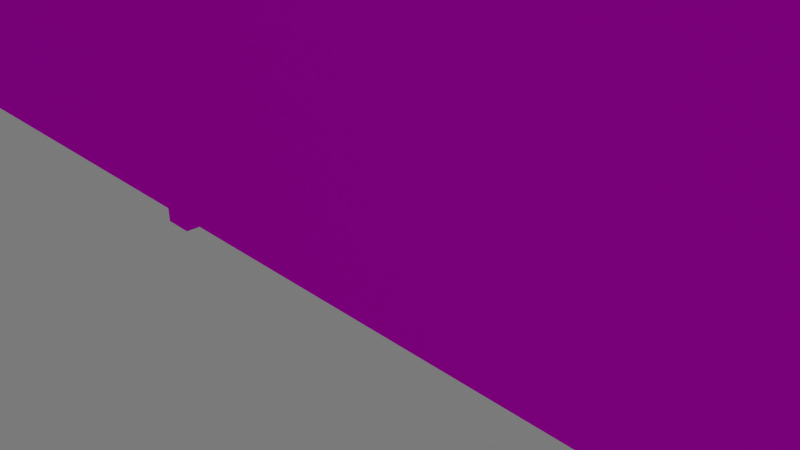 # Source: cabinet2_back_uni.blend  (saved by Blender 2.75.0; exported with 4.5.12 LTS)
import bpy
from mathutils import Matrix  # noqa: F401  (used for matrix-valued properties, if any)

bpy.ops.wm.read_factory_settings(use_empty=True)
scene = bpy.context.scene
scene.name = 'Scene'

# ---- collections
col_collection_1 = bpy.data.collections.new('Collection 1'); scene.collection.children.link(col_collection_1)

# ---- images (referenced by path relative to the original .blend; pixels are not part of the script)
import os
ASSET_DIR = os.environ.get("B2B_ASSET_DIR", "")  # directory of the original .blend (textures are referenced by path, not embedded)
HERE = os.path.dirname(os.path.abspath(__file__))  # packed textures are extracted next to this script under _unpacked/

def load_image(name, relpath, width, height, colorspace="sRGB"):
    """Load a texture the original file referenced (path relative to the .blend, or extracted next to this script)."""
    p = next((c for c in (os.path.join(HERE, relpath), os.path.join(ASSET_DIR, relpath)) if relpath and os.path.exists(c)), "")
    if p:
        img = bpy.data.images.load(p, check_existing=True)
        img.name = name
    else:  # same state as the original file: an image datablock whose file is absent (Cycles renders it pink)
        img = bpy.data.images.new(name, width, height)
        img.source = "FILE"
        img.filepath = "//" + (relpath or name)
    img.colorspace_settings.name = colorspace
    return img
img_shelf_texture_jpg = load_image('shelf_texture.jpg', 'images/shelf_texture.jpg', 1024, 1024, 'sRGB')

# ---- materials (node trees are filled in below, after node groups)
mat_wood_text = bpy.data.materials.new('Wood_text')
mat_wood_text.alpha_threshold = 0.0
mat_wood_text.roughness = 0.5

# ---- material node trees
mat_wood_text.use_nodes = True; mat_wood_text.node_tree.nodes.clear()
_N = mat_wood_text.node_tree.nodes; _L = mat_wood_text.node_tree.links
n0 = _N.new('ShaderNodeBsdfDiffuse'); n0.name = 'Diffuse BSDF'; n0.location = (76, 359)
n1 = _N.new('ShaderNodeOutputMaterial'); n1.name = 'Material Output'; n1.location = (573, 307)
n2 = _N.new('ShaderNodeMixShader'); n2.name = 'Mix Shader'; n2.location = (345, 332)
n3 = _N.new('ShaderNodeBsdfAnisotropic'); n3.name = 'Glossy BSDF'; n3.location = (107, 157)
n3.distribution = 'GGX'
n3.inputs[1].default_value = 0.4472
n4 = _N.new('ShaderNodeTexImage'); n4.name = 'Image Texture'; n4.location = (-241, 352)
n4.width = 140
n4.image = img_shelf_texture_jpg
_L.new(n0.outputs[0], n2.inputs[1])
_L.new(n4.outputs[0], n0.inputs[0])
_L.new(n2.outputs[0], n1.inputs[0])
_L.new(n4.outputs[0], n3.inputs[0])
_L.new(n3.outputs[0], n2.inputs[2])
n1.is_active_output = True

# ---- world
world_world = bpy.data.worlds.new('World'); scene.world = world_world
world_world.use_nodes = True; world_world.node_tree.nodes.clear()
_N = world_world.node_tree.nodes; _L = world_world.node_tree.links
n0 = _N.new('ShaderNodeOutputWorld'); n0.name = 'World Output'; n0.location = (300, 300)
n1 = _N.new('ShaderNodeBackground'); n1.name = 'Background'; n1.location = (10, 300)
n1.inputs[0].default_value = (0.196, 0.196, 0.196, 1.0)
_L.new(n1.outputs[0], n0.inputs[0])
n0.is_active_output = True
world_world.color = (0.05088, 0.05088, 0.05088)
world_world.use_sun_shadow = False
world_world.sun_shadow_jitter_overblur = 0.0
world_world.cycles.sampling_method = 'MANUAL'
world_world.cycles.sample_map_resolution = 256

# ---- cameras
cam_camera = bpy.data.cameras.new('Camera')
cam_camera.clip_end = 100.0
cam_camera.lens = 35.0
cam_camera.sensor_width = 32.0
cam_camera.sensor_height = 18.0
cam_camera.ortho_scale = 7.314
cam_camera.dof.focus_distance = 0.0

# ---- lights
light_lamp = bpy.data.lights.new('Lamp', 'SUN')
light_lamp.transmission_factor = 0.0
light_lamp.cutoff_distance = 30.0
light_lamp.angle = 0.1993
light_lamp.energy = 1.0
light_lamp.shadow_buffer_clip_start = 1.001
light_lamp.shadow_soft_size = 0.1
light_lamp.shadow_cascade_max_distance = 1000.0
light_lamp.cycles.use_multiple_importance_sampling = False

# ---- meshes
me_circle = bpy.data.meshes.new('Circle')
me_circle.from_pydata([(-12.86, -16.18, 0.09648), (12.76, -16.18, 0.09648), (-12.86, -0.6116, 0.09648), (12.76, -0.6116, 0.09648), (12.98, -0.6922, -5.226e-08), (12.87, 0.4627, -5.226e-08), (9.636, 1.573, -5.226e-08), (7.551, 2.354, -6.144e-08), (5.076, 3.494, -5.226e-08), (2.638, 4.652, -3.631e-08), (1.615, 4.971, -4.495e-08), (0.5044, 5.147, -5.099e-08), (-0.6505, 5.106, -5.685e-08), (-1.805, 4.841, -6.254e-08), (-2.916, 4.37, -6.761e-08), (-3.939, 3.641, -7.449e-08), (-4.836, 2.904, -7.45e-08), (-5.573, 2.005, -7.461e-08), (-6.12, 0.9319, -7.647e-08), (-6.457, 0.3702, -5.575e-08), (-6.57, -0.6922, -5.226e-08), (-12.98, -0.6922, -5.226e-08), (-12.87, 0.4627, -5.226e-08), (-9.636, 1.573, -5.226e-08), (-7.551, 2.354, -6.144e-08), (-5.076, 3.494, -5.226e-08), (-2.638, 4.652, -3.631e-08), (-1.615, 4.971, -4.495e-08), (-0.5044, 5.147, -5.099e-08), (0.6505, 5.106, -5.685e-08), (1.805, 4.841, -6.254e-08), (2.916, 4.37, -6.761e-08), (3.939, 3.641, -7.449e-08), (4.836, 2.904, -7.45e-08), (5.573, 2.005, -7.461e-08), (6.12, 0.9319, -7.647e-08), (6.457, 0.3702, -5.575e-08), (6.57, -0.6922, -5.226e-08), (-12.91, -16.8, -5.96e-07), (-12.91, 0.8, 1.192e-07), (-12.91, -16.8, -2.0), (-12.91, 0.8, -2.0), (-12.51, -16.8, -5.96e-07), (-12.51, 0.8, 1.192e-07), (-12.51, -16.8, -2.0), (-12.51, 0.8, -2.0), (-12.71, -16.2, -5.96e-07), (-12.71, -15.8, -5.96e-07), (-12.71, -16.2, -2.0), (-12.71, -15.8, -2.0), (-4.709, -16.2, -5.96e-07), (-4.709, -15.8, -5.96e-07), (-4.709, -16.2, -2.0), (-4.709, -15.8, -2.0), (-4.149, -16.2, -5.96e-07), (-4.149, -15.8, -5.96e-07), (-4.149, -16.2, -2.0), (-4.149, -15.8, -2.0), (3.851, -16.2, -5.96e-07), (3.851, -15.8, -5.96e-07), (3.851, -16.2, -2.0), (3.851, -15.8, -2.0), (4.411, -16.2, -5.96e-07), (4.411, -15.8, -5.96e-07), (4.411, -16.2, -2.0), (4.411, -15.8, -2.0), (12.41, -16.2, -5.96e-07), (12.41, -15.8, -5.96e-07), (12.41, -16.2, -2.0), (12.41, -15.8, -2.0), (-12.71, -8.2, -2.384e-07), (-12.71, -7.8, -2.384e-07), (-12.71, -8.2, -2.0), (-12.71, -7.8, -2.0), (-4.709, -8.2, -2.384e-07), (-4.709, -7.8, -2.384e-07), (-4.709, -8.2, -2.0), (-4.709, -7.8, -2.0), (-4.149, -8.2, -2.384e-07), (-4.149, -7.8, -2.384e-07), (-4.149, -8.2, -2.0), (-4.149, -7.8, -2.0), (3.851, -8.2, -2.384e-07), (3.851, -7.8, -2.384e-07), (3.851, -8.2, -2.0), (3.851, -7.8, -2.0), (4.411, -8.2, -2.384e-07), (4.411, -7.8, -2.384e-07), (4.411, -8.2, -2.0), (4.411, -7.8, -2.0), (12.41, -8.2, -2.384e-07), (12.41, -7.8, -2.384e-07), (12.41, -8.2, -2.0), (12.41, -7.8, -2.0), (-12.71, -0.2, 0.0), (-12.71, 0.2, 0.0), (-12.71, -0.2, -2.0), (-12.71, 0.2, -2.0), (-4.709, -0.2, 0.0), (-4.709, 0.2, 0.0), (-4.709, -0.2, -2.0), (-4.709, 0.2, -2.0), (-4.149, -0.2, 0.0), (-4.149, 0.2, 0.0), (-4.149, -0.2, -2.0), (-4.149, 0.2, -2.0), (3.851, -0.2, 0.0), (3.851, 0.2, 0.0), (3.851, -0.2, -2.0), (3.851, 0.2, -2.0), (4.411, -0.2, 0.0), (4.411, 0.2, 0.0), (4.411, -0.2, -2.0), (4.411, 0.2, -2.0), (12.41, -0.2, 0.0), (12.41, 0.2, 0.0), (12.41, -0.2, -2.0), (12.41, 0.2, -2.0), (-4.703, -16.8, -5.96e-07), (-4.703, 0.8, 1.192e-07), (-4.703, -16.8, -2.0), (-4.703, 0.8, -2.0), (-4.223, -16.8, -5.96e-07), (-4.223, 0.8, 1.192e-07), (-4.223, -16.8, -2.0), (-4.223, 0.8, -2.0), (3.875, -16.8, -5.96e-07), (3.875, 0.8, 1.192e-07), (3.875, -16.8, -2.0), (3.875, 0.8, -2.0), (4.355, -16.8, -5.96e-07), (4.355, 0.8, 1.192e-07), (4.355, -16.8, -2.0), (4.355, 0.8, -2.0), (12.48, -16.8, -5.96e-07), (12.48, 0.8, 1.192e-07), (12.48, -16.8, -2.0), (12.48, 0.8, -2.0), (12.88, -16.8, -5.96e-07), (12.88, 0.8, 1.192e-07), (12.88, -16.8, -2.0), (12.88, 0.8, -2.0)], [], [(0, 1, 3, 2), (20, 4, 5, 6, 7, 8, 9, 10, 11, 12, 13, 14, 15, 16, 17, 18, 19), (37, 36, 35, 34, 33, 32, 31, 30, 29, 28, 27, 26, 25, 24, 23, 22, 21), (39, 41, 40, 38), (41, 45, 44, 40), (45, 43, 42, 44), (43, 39, 38, 42), (38, 40, 44, 42), (43, 45, 41, 39), (47, 49, 48, 46), (49, 53, 52, 48), (53, 51, 50, 52), (51, 47, 46, 50), (46, 48, 52, 50), (51, 53, 49, 47), (55, 57, 56, 54), (57, 61, 60, 56), (61, 59, 58, 60), (59, 55, 54, 58), (54, 56, 60, 58), (59, 61, 57, 55), (63, 65, 64, 62), (65, 69, 68, 64), (69, 67, 66, 68), (67, 63, 62, 66), (62, 64, 68, 66), (67, 69, 65, 63), (71, 73, 72, 70), (73, 77, 76, 72), (77, 75, 74, 76), (75, 71, 70, 74), (70, 72, 76, 74), (75, 77, 73, 71), (79, 81, 80, 78), (81, 85, 84, 80), (85, 83, 82, 84), (83, 79, 78, 82), (78, 80, 84, 82), (83, 85, 81, 79), (87, 89, 88, 86), (89, 93, 92, 88), (93, 91, 90, 92), (91, 87, 86, 90), (86, 88, 92, 90), (91, 93, 89, 87), (95, 97, 96, 94), (97, 101, 100, 96), (101, 99, 98, 100), (99, 95, 94, 98), (94, 96, 100, 98), (99, 101, 97, 95), (103, 105, 104, 102), (105, 109, 108, 104), (109, 107, 106, 108), (107, 103, 102, 106), (102, 104, 108, 106), (107, 109, 105, 103), (111, 113, 112, 110), (113, 117, 116, 112), (117, 115, 114, 116), (115, 111, 110, 114), (110, 112, 116, 114), (115, 117, 113, 111), (119, 121, 120, 118), (121, 125, 124, 120), (125, 123, 122, 124), (123, 119, 118, 122), (118, 120, 124, 122), (123, 125, 121, 119), (127, 129, 128, 126), (129, 133, 132, 128), (133, 131, 130, 132), (131, 127, 126, 130), (126, 128, 132, 130), (131, 133, 129, 127), (135, 137, 136, 134), (137, 141, 140, 136), (141, 139, 138, 140), (139, 135, 134, 138), (134, 136, 140, 138), (139, 141, 137, 135)])
_uv = me_circle.uv_layers.new(name='UVMap')
_uv.uv.foreach_set('vector', [9.934e-08, 1.0, 0.0, 1.49e-07, 0.6667, 0.0, 0.6667, 1.0, 0.6667, 0.0, 0.6667, 1.0, 0.5366, 0.9942, 0.4115, 0.829, 0.2963, 0.801, 0.1953, 0.7633, 0.1124, 0.471, 0.05075, 0.4187, 0.01281, 0.3619, 0.0, 0.3028, 0.01281, 0.2437, 0.05075, 0.1869, 0.1124, 0.1346, 0.1953, 0.08869, 0.2963, 0.05103, 0.4115, 0.02305, 0.5366, 0.005818, 0.6667, 0.0, 0.5366, 0.005818, 0.4115, 0.02305, 0.2963, 0.05103, 0.1953, 0.08869, 0.1124, 0.1346, 0.05075, 0.1869, 0.01281, 0.2437, 0.0, 0.3028, 0.01281, 0.3619, 0.05075, 0.4187, 0.1124, 0.471, 0.1953, 0.7633, 0.2963, 0.801, 0.4115, 0.829, 0.5366, 0.9942, 0.6667, 1.0, 0.2222, 0.3333, 0.2222, 3.974e-08, 0.4444, 0.0, 0.4444, 0.3333, 2.649e-08, 0.6667, 0.0, 0.3333, 0.2222, 0.3333, 0.2222, 0.6667, 8.61e-08, 0.3333, 0.0, 8.941e-08, 0.2222, 0.0, 0.2222, 0.3333, 0.2222, 0.3333, 0.4444, 0.3333, 0.4444, 0.6667, 0.2222, 0.6667, 0.6667, 0.0, 0.6667, 0.3333, 0.4444, 0.3333, 0.4444, 2.98e-08, 0.0, 0.6667, 0.2222, 0.6667, 0.2222, 1.0, 3.311e-08, 1.0, 1.589e-08, 0.6, 0.0, 0.4, 0.1333, 0.4, 0.1333, 0.6, 1.589e-08, 0.4, 0.0, 0.2, 0.1333, 0.2, 0.1333, 0.4, 5.166e-08, 0.2, 0.0, 5.364e-08, 0.1333, 0.0, 0.1333, 0.2, 0.2667, 2.384e-08, 0.4, 0.0, 0.4, 0.2, 0.2667, 0.2, 0.1333, 0.8, 0.1333, 1.0, 7.947e-09, 1.0, 0.0, 0.8, 0.4, 2.98e-08, 0.5333, 0.0, 0.5333, 0.2, 0.4, 0.2, 0.1333, 0.6, 0.1333, 0.4, 0.2667, 0.4, 0.2667, 0.6, 0.2667, 0.2, 0.2667, 0.4, 0.1333, 0.4, 0.1333, 0.2, 0.4, 0.4, 0.4, 0.2, 0.5333, 0.2, 0.5333, 0.4, 0.2667, 0.2, 0.4, 0.2, 0.4, 0.4, 0.2667, 0.4, 0.4, 0.8, 0.2667, 0.8, 0.2667, 0.6, 0.4, 0.6, 0.4, 0.6, 0.5333, 0.6, 0.5333, 0.8, 0.4, 0.8, 0.1333, 0.2, 0.1333, 2.384e-08, 0.2667, 0.0, 0.2667, 0.2, 0.1333, 0.6, 0.1333, 0.8, 0.0, 0.8, 0.0, 0.6, 0.5333, 0.2, 0.5333, 0.0, 0.6667, 0.0, 0.6667, 0.2, 0.2667, 0.4, 0.4, 0.4, 0.4, 0.6, 0.2667, 0.6, 0.5333, 0.6, 0.4, 0.6, 0.4, 0.4, 0.5333, 0.4, 0.1333, 0.6, 0.2667, 0.6, 0.2667, 0.8, 0.1333, 0.8, 1.589e-08, 0.6, 0.0, 0.4, 0.1333, 0.4, 0.1333, 0.6, 1.589e-08, 0.4, 0.0, 0.2, 0.1333, 0.2, 0.1333, 0.4, 5.166e-08, 0.2, 0.0, 5.364e-08, 0.1333, 0.0, 0.1333, 0.2, 0.2667, 2.384e-08, 0.4, 0.0, 0.4, 0.2, 0.2667, 0.2, 0.1333, 0.8, 0.1333, 1.0, 7.947e-09, 1.0, 0.0, 0.8, 0.4, 2.98e-08, 0.5333, 0.0, 0.5333, 0.2, 0.4, 0.2, 0.1333, 0.6, 0.1333, 0.4, 0.2667, 0.4, 0.2667, 0.6, 0.2667, 0.2, 0.2667, 0.4, 0.1333, 0.4, 0.1333, 0.2, 0.4, 0.4, 0.4, 0.2, 0.5333, 0.2, 0.5333, 0.4, 0.2667, 0.2, 0.4, 0.2, 0.4, 0.4, 0.2667, 0.4, 0.4, 0.8, 0.2667, 0.8, 0.2667, 0.6, 0.4, 0.6, 0.4, 0.6, 0.5333, 0.6, 0.5333, 0.8, 0.4, 0.8, 0.1333, 0.2, 0.1333, 2.384e-08, 0.2667, 0.0, 0.2667, 0.2, 0.1333, 0.6, 0.1333, 0.8, 0.0, 0.8, 0.0, 0.6, 0.5333, 0.2, 0.5333, 0.0, 0.6667, 0.0, 0.6667, 0.2, 0.2667, 0.4, 0.4, 0.4, 0.4, 0.6, 0.2667, 0.6, 0.5333, 0.6, 0.4, 0.6, 0.4, 0.4, 0.5333, 0.4, 0.1333, 0.6, 0.2667, 0.6, 0.2667, 0.8, 0.1333, 0.8, 1.589e-08, 0.6, 0.0, 0.4, 0.1333, 0.4, 0.1333, 0.6, 1.589e-08, 0.4, 0.0, 0.2, 0.1333, 0.2, 0.1333, 0.4, 5.166e-08, 0.2, 0.0, 5.364e-08, 0.1333, 0.0, 0.1333, 0.2, 0.2667, 2.384e-08, 0.4, 0.0, 0.4, 0.2, 0.2667, 0.2, 0.1333, 0.8, 0.1333, 1.0, 7.947e-09, 1.0, 0.0, 0.8, 0.4, 2.98e-08, 0.5333, 0.0, 0.5333, 0.2, 0.4, 0.2, 0.1333, 0.6, 0.1333, 0.4, 0.2667, 0.4, 0.2667, 0.6, 0.2667, 0.2, 0.2667, 0.4, 0.1333, 0.4, 0.1333, 0.2, 0.4, 0.4, 0.4, 0.2, 0.5333, 0.2, 0.5333, 0.4, 0.2667, 0.2, 0.4, 0.2, 0.4, 0.4, 0.2667, 0.4, 0.4, 0.8, 0.2667, 0.8, 0.2667, 0.6, 0.4, 0.6, 0.4, 0.6, 0.5333, 0.6, 0.5333, 0.8, 0.4, 0.8, 0.1333, 0.2, 0.1333, 2.384e-08, 0.2667, 0.0, 0.2667, 0.2, 0.1333, 0.6, 0.1333, 0.8, 0.0, 0.8, 0.0, 0.6, 0.5333, 0.2, 0.5333, 0.0, 0.6667, 0.0, 0.6667, 0.2, 0.2667, 0.4, 0.4, 0.4, 0.4, 0.6, 0.2667, 0.6, 0.5333, 0.6, 0.4, 0.6, 0.4, 0.4, 0.5333, 0.4, 0.1333, 0.6, 0.2667, 0.6, 0.2667, 0.8, 0.1333, 0.8, 0.2222, 0.3333, 0.2222, 3.974e-08, 0.4444, 0.0, 0.4444, 0.3333, 2.649e-08, 0.6667, 0.0, 0.3333, 0.2222, 0.3333, 0.2222, 0.6667, 8.61e-08, 0.3333, 0.0, 8.941e-08, 0.2222, 0.0, 0.2222, 0.3333, 0.2222, 0.3333, 0.4444, 0.3333, 0.4444, 0.6667, 0.2222, 0.6667, 0.6667, 0.0, 0.6667, 0.3333, 0.4444, 0.3333, 0.4444, 2.98e-08, 0.0, 0.6667, 0.2222, 0.6667, 0.2222, 1.0, 3.311e-08, 1.0, 0.2222, 0.3333, 0.2222, 3.974e-08, 0.4444, 0.0, 0.4444, 0.3333, 2.649e-08, 0.6667, 0.0, 0.3333, 0.2222, 0.3333, 0.2222, 0.6667, 8.61e-08, 0.3333, 0.0, 8.941e-08, 0.2222, 0.0, 0.2222, 0.3333, 0.2222, 0.3333, 0.4444, 0.3333, 0.4444, 0.6667, 0.2222, 0.6667, 0.6667, 0.0, 0.6667, 0.3333, 0.4444, 0.3333, 0.4444, 2.98e-08, 0.0, 0.6667, 0.2222, 0.6667, 0.2222, 1.0, 3.311e-08, 1.0, 0.2222, 0.3333, 0.2222, 3.974e-08, 0.4444, 0.0, 0.4444, 0.3333, 2.649e-08, 0.6667, 0.0, 0.3333, 0.2222, 0.3333, 0.2222, 0.6667, 8.61e-08, 0.3333, 0.0, 8.941e-08, 0.2222, 0.0, 0.2222, 0.3333, 0.2222, 0.3333, 0.4444, 0.3333, 0.4444, 0.6667, 0.2222, 0.6667, 0.6667, 0.0, 0.6667, 0.3333, 0.4444, 0.3333, 0.4444, 2.98e-08, 0.0, 0.6667, 0.2222, 0.6667, 0.2222, 1.0, 3.311e-08, 1.0])
me_circle.materials.append(mat_wood_text)
me_circle.use_remesh_preserve_volume = False
me_circle.use_remesh_preserve_attributes = False
me_circle.use_mirror_vertex_groups = False
me_circle.update()

# ---- objects
ob_circle = bpy.data.objects.new('Circle', me_circle)
ob_lamp = bpy.data.objects.new('Lamp', light_lamp)
ob_camera = bpy.data.objects.new('Camera', cam_camera)

# ---- transforms, parenting, visibility, modifiers, constraints
ob_circle.location = (5.51, -1.0, 8.0)
ob_circle.rotation_euler = (1.571, -0.0, 0.0)
ob_circle.scale = (1.0, 0.5, 1.0)
ob_circle.lineart.crease_threshold = 0.0
ob_lamp.location = (4.954, -8.616, 11.16)
ob_lamp.rotation_euler = (0.6503, 0.05522, 1.866)
ob_lamp.scale = (1.12, 1.668, 1.401)
ob_lamp.lock_rotations_4d = False
ob_lamp.empty_display_type = 'ARROWS'
ob_lamp.color = (0.0, 0.0, 0.0, 0.0)
ob_lamp.lineart.crease_threshold = 0.0
ob_camera.location = (11.76, -6.508, 5.344)
ob_camera.rotation_euler = (1.109, 0.01082, 0.8149)
ob_camera.scale = (1.553, 1.141, 1.512)
ob_camera.lock_rotations_4d = False
ob_camera.empty_display_type = 'ARROWS'
ob_camera.color = (0.0, 0.0, 0.0, 0.0)
ob_camera.display_type = 'WIRE'
ob_camera.lineart.crease_threshold = 0.0

# ---- collection membership
col_collection_1.objects.link(ob_circle)
col_collection_1.objects.link(ob_lamp)
col_collection_1.objects.link(ob_camera)

# ---- scene / render settings (as saved in the file)
scene.camera = ob_camera
scene.frame_start = 1; scene.frame_end = 250; scene.frame_set(0)
scene.render.engine = 'CYCLES'
scene.render.resolution_percentage = 50
scene.render.dither_intensity = 0.0
scene.cycles.use_denoising = False
scene.cycles.samples = 10
scene.cycles.sampling_pattern = 'TABULATED_SOBOL'
scene.cycles.light_sampling_threshold = 0.0
scene.cycles.use_adaptive_sampling = False
scene.cycles.use_light_tree = False
scene.cycles.blur_glossy = 0.0
scene.cycles.pixel_filter_type = 'GAUSSIAN'
scene.cycles.sample_clamp_indirect = 0.0
scene.view_settings.view_transform = 'Standard'
bpy.context.view_layer.update()

